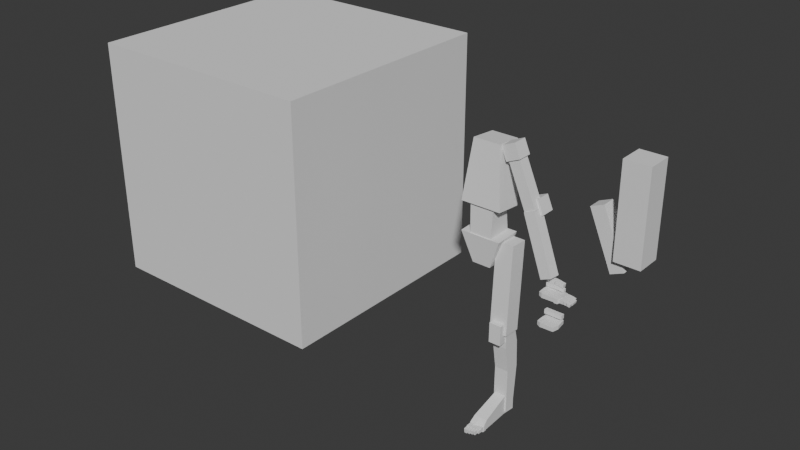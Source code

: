 # Source: Human_proportion_0108.blend  (saved by Blender 5.0.118; exported with 4.5.12 LTS)
import bpy
from mathutils import Matrix  # noqa: F401  (used for matrix-valued properties, if any)

bpy.ops.wm.read_factory_settings(use_empty=True)
scene = bpy.context.scene
scene.name = 'Scene'

# ---- collections
col_collection = bpy.data.collections.new('Collection'); scene.collection.children.link(col_collection)

# ---- world
world_world = bpy.data.worlds.new('World'); scene.world = world_world
world_world.use_nodes = True; world_world.node_tree.nodes.clear()
_N = world_world.node_tree.nodes; _L = world_world.node_tree.links
n0 = _N.new('ShaderNodeOutputWorld'); n0.name = 'World Output'; n0.location = (200, 100)
n1 = _N.new('ShaderNodeBackground'); n1.name = 'Background'; n1.location = (-200, 100)
n1.inputs[0].default_value = (0.05088, 0.05088, 0.05088, 1.0)
_L.new(n1.outputs[0], n0.inputs[0])
n0.is_active_output = True
world_world.color = (0.05088, 0.05088, 0.05088)
world_world.sun_shadow_jitter_overblur = 0.0

# ---- meshes
me_cube_001 = bpy.data.meshes.new('Cube.001')
me_cube_001.from_pydata([(-1.0, -1.0, -1.0), (-1.0, -1.0, 1.0), (-1.0, 1.0, -1.0), (-1.0, 1.0, 1.0), (1.0, -1.0, -1.0), (1.0, -1.0, 1.0), (1.0, 1.0, -1.0), (1.0, 1.0, 1.0)], [], [(0, 1, 3, 2), (2, 3, 7, 6), (6, 7, 5, 4), (4, 5, 1, 0), (2, 6, 4, 0), (7, 3, 1, 5)])
_uv = me_cube_001.uv_layers.new(name='UVMap')
_uv.uv.foreach_set('vector', [0.375, 0.0, 0.625, 0.0, 0.625, 0.25, 0.375, 0.25, 0.375, 0.25, 0.625, 0.25, 0.625, 0.5, 0.375, 0.5, 0.375, 0.5, 0.625, 0.5, 0.625, 0.75, 0.375, 0.75, 0.375, 0.75, 0.625, 0.75, 0.625, 1.0, 0.375, 1.0, 0.125, 0.5, 0.375, 0.5, 0.375, 0.75, 0.125, 0.75, 0.625, 0.5, 0.875, 0.5, 0.875, 0.75, 0.625, 0.75])
me_cube_001.update()
me_cube_002 = bpy.data.meshes.new('Cube.002')
me_cube_002.from_pydata([(-0.1672, -0.1086, -0.2952), (-0.1109, -0.1086, 0.1996), (-0.1672, 0.118, -0.2952), (-0.1109, 0.118, 0.1996), (0.1672, -0.1086, -0.2952), (0.1109, -0.1086, 0.1996), (0.1672, 0.118, -0.2952), (0.1109, 0.118, 0.1996)], [], [(0, 1, 3, 2), (2, 3, 7, 6), (6, 7, 5, 4), (4, 5, 1, 0), (2, 6, 4, 0), (7, 3, 1, 5)])
_uv = me_cube_002.uv_layers.new(name='UVMap')
_uv.uv.foreach_set('vector', [0.375, 0.0, 0.625, 0.0, 0.625, 0.25, 0.375, 0.25, 0.375, 0.25, 0.625, 0.25, 0.625, 0.5, 0.375, 0.5, 0.375, 0.5, 0.625, 0.5, 0.625, 0.75, 0.375, 0.75, 0.375, 0.75, 0.625, 0.75, 0.625, 1.0, 0.375, 1.0, 0.125, 0.5, 0.375, 0.5, 0.375, 0.75, 0.125, 0.75, 0.625, 0.5, 0.875, 0.5, 0.875, 0.75, 0.625, 0.75])
me_cube_002.update()
me_cube_003 = bpy.data.meshes.new('Cube.003')
me_cube_003.from_pydata([(-0.09935, -0.08187, -0.1852), (-0.09074, -0.1104, 0.09769), (-0.09935, 0.08239, -0.1915), (-0.09074, 0.1042, 0.08671), (0.09935, -0.08187, -0.1852), (0.09074, -0.1104, 0.09769), (0.09935, 0.08239, -0.1915), (0.09074, 0.1042, 0.08671)], [], [(0, 1, 3, 2), (2, 3, 7, 6), (6, 7, 5, 4), (4, 5, 1, 0), (2, 6, 4, 0), (7, 3, 1, 5)])
_uv = me_cube_003.uv_layers.new(name='UVMap')
_uv.uv.foreach_set('vector', [0.375, 0.0, 0.625, 0.0, 0.625, 0.25, 0.375, 0.25, 0.375, 0.25, 0.625, 0.25, 0.625, 0.5, 0.375, 0.5, 0.375, 0.5, 0.625, 0.5, 0.625, 0.75, 0.375, 0.75, 0.375, 0.75, 0.625, 0.75, 0.625, 1.0, 0.375, 1.0, 0.125, 0.5, 0.375, 0.5, 0.375, 0.75, 0.125, 0.75, 0.625, 0.5, 0.875, 0.5, 0.875, 0.75, 0.625, 0.75])
me_cube_003.update()
me_cube_004 = bpy.data.meshes.new('Cube.004')
me_cube_004.from_pydata([(-0.1672, -0.1084, -0.1686), (-0.07669, -0.1238, 0.07974), (-0.1672, 0.1178, -0.1757), (-0.07669, 0.1024, 0.07268), (0.1672, -0.1084, -0.1686), (0.07669, -0.1238, 0.07974), (0.1672, 0.1178, -0.1757), (0.07669, 0.1024, 0.07268)], [], [(0, 1, 3, 2), (2, 3, 7, 6), (6, 7, 5, 4), (4, 5, 1, 0), (2, 6, 4, 0), (7, 3, 1, 5)])
_uv = me_cube_004.uv_layers.new(name='UVMap')
_uv.uv.foreach_set('vector', [0.375, 0.0, 0.625, 0.0, 0.625, 0.25, 0.375, 0.25, 0.375, 0.25, 0.625, 0.25, 0.625, 0.5, 0.375, 0.5, 0.375, 0.5, 0.625, 0.5, 0.625, 0.75, 0.375, 0.75, 0.375, 0.75, 0.625, 0.75, 0.625, 1.0, 0.375, 1.0, 0.125, 0.5, 0.375, 0.5, 0.375, 0.75, 0.125, 0.75, 0.625, 0.5, 0.875, 0.5, 0.875, 0.75, 0.625, 0.75])
me_cube_004.update()
me_cube_005 = bpy.data.meshes.new('Cube.005')
me_cube_005.from_pydata([(-0.0613, -0.0613, -0.0613), (-0.0613, -0.0613, 0.0613), (-0.0613, 0.0613, -0.0613), (-0.0613, 0.0613, 0.0613), (0.0613, -0.0613, -0.0613), (0.0613, -0.0613, 0.0613), (0.0613, 0.0613, -0.0613), (0.0613, 0.0613, 0.0613)], [], [(0, 1, 3, 2), (2, 3, 7, 6), (6, 7, 5, 4), (4, 5, 1, 0), (2, 6, 4, 0), (7, 3, 1, 5)])
_uv = me_cube_005.uv_layers.new(name='UVMap')
_uv.uv.foreach_set('vector', [0.375, 0.0, 0.625, 0.0, 0.625, 0.25, 0.375, 0.25, 0.375, 0.25, 0.625, 0.25, 0.625, 0.5, 0.375, 0.5, 0.375, 0.5, 0.625, 0.5, 0.625, 0.75, 0.375, 0.75, 0.375, 0.75, 0.625, 0.75, 0.625, 1.0, 0.375, 1.0, 0.125, 0.5, 0.375, 0.5, 0.375, 0.75, 0.125, 0.75, 0.625, 0.5, 0.875, 0.5, 0.875, 0.75, 0.625, 0.75])
me_cube_005.update()
me_cube_006 = bpy.data.meshes.new('Cube.006')
me_cube_006.from_pydata([(-0.04684, -0.04684, -0.2476), (-0.04684, -0.04684, 0.2476), (-0.04684, 0.04684, -0.2476), (-0.04684, 0.04684, 0.2476), (0.04684, -0.04684, -0.2476), (0.04684, -0.04684, 0.2476), (0.04684, 0.04684, -0.2476), (0.04684, 0.04684, 0.2476)], [], [(0, 1, 3, 2), (2, 3, 7, 6), (6, 7, 5, 4), (4, 5, 1, 0), (2, 6, 4, 0), (7, 3, 1, 5)])
_uv = me_cube_006.uv_layers.new(name='UVMap')
_uv.uv.foreach_set('vector', [0.375, 0.0, 0.625, 0.0, 0.625, 0.25, 0.375, 0.25, 0.375, 0.25, 0.625, 0.25, 0.625, 0.5, 0.375, 0.5, 0.375, 0.5, 0.625, 0.5, 0.625, 0.75, 0.375, 0.75, 0.375, 0.75, 0.625, 0.75, 0.625, 1.0, 0.375, 1.0, 0.125, 0.5, 0.375, 0.5, 0.375, 0.75, 0.125, 0.75, 0.625, 0.5, 0.875, 0.5, 0.875, 0.75, 0.625, 0.75])
me_cube_006.update()
me_cube_007 = bpy.data.meshes.new('Cube.007')
me_cube_007.from_pydata([(-0.04684, -0.04684, -0.2476), (-0.04684, -0.04684, 0.2476), (-0.04684, 0.04684, -0.2476), (-0.04684, 0.04684, 0.2476), (0.04684, -0.04684, -0.2476), (0.04684, -0.04684, 0.2476), (0.04684, 0.04684, -0.2476), (0.04684, 0.04684, 0.2476)], [], [(0, 1, 3, 2), (2, 3, 7, 6), (6, 7, 5, 4), (4, 5, 1, 0), (2, 6, 4, 0), (7, 3, 1, 5)])
_uv = me_cube_007.uv_layers.new(name='UVMap')
_uv.uv.foreach_set('vector', [0.375, 0.0, 0.625, 0.0, 0.625, 0.25, 0.375, 0.25, 0.375, 0.25, 0.625, 0.25, 0.625, 0.5, 0.375, 0.5, 0.375, 0.5, 0.625, 0.5, 0.625, 0.75, 0.375, 0.75, 0.375, 0.75, 0.625, 0.75, 0.625, 1.0, 0.375, 1.0, 0.125, 0.5, 0.375, 0.5, 0.375, 0.75, 0.125, 0.75, 0.625, 0.5, 0.875, 0.5, 0.875, 0.75, 0.625, 0.75])
me_cube_007.update()
me_cube_008 = bpy.data.meshes.new('Cube.008')
me_cube_008.from_pydata([(-0.0613, -0.0613, -0.0613), (-0.0613, -0.0613, 0.0613), (-0.0613, 0.0613, -0.0613), (-0.0613, 0.0613, 0.0613), (0.0613, -0.0613, -0.0613), (0.0613, -0.0613, 0.0613), (0.0613, 0.0613, -0.0613), (0.0613, 0.0613, 0.0613)], [], [(0, 1, 3, 2), (2, 3, 7, 6), (6, 7, 5, 4), (4, 5, 1, 0), (2, 6, 4, 0), (7, 3, 1, 5)])
_uv = me_cube_008.uv_layers.new(name='UVMap')
_uv.uv.foreach_set('vector', [0.375, 0.0, 0.625, 0.0, 0.625, 0.25, 0.375, 0.25, 0.375, 0.25, 0.625, 0.25, 0.625, 0.5, 0.375, 0.5, 0.375, 0.5, 0.625, 0.5, 0.625, 0.75, 0.375, 0.75, 0.375, 0.75, 0.625, 0.75, 0.625, 1.0, 0.375, 1.0, 0.125, 0.5, 0.375, 0.5, 0.375, 0.75, 0.125, 0.75, 0.625, 0.5, 0.875, 0.5, 0.875, 0.75, 0.625, 0.75])
me_cube_008.update()
me_cube_009 = bpy.data.meshes.new('Cube.009')
me_cube_009.from_pydata([(-0.104, -0.104, -0.3578), (-0.104, -0.104, 0.3877), (-0.104, 0.104, -0.3578), (-0.104, 0.104, 0.3877), (0.104, -0.104, -0.3578), (0.104, -0.104, 0.3877), (0.104, 0.104, -0.3578), (0.104, 0.104, 0.3877)], [], [(0, 1, 3, 2), (2, 3, 7, 6), (6, 7, 5, 4), (4, 5, 1, 0), (2, 6, 4, 0), (7, 3, 1, 5)])
_uv = me_cube_009.uv_layers.new(name='UVMap')
_uv.uv.foreach_set('vector', [0.375, 0.0, 0.625, 0.0, 0.625, 0.25, 0.375, 0.25, 0.375, 0.25, 0.625, 0.25, 0.625, 0.5, 0.375, 0.5, 0.375, 0.5, 0.625, 0.5, 0.625, 0.75, 0.375, 0.75, 0.375, 0.75, 0.625, 0.75, 0.625, 1.0, 0.375, 1.0, 0.125, 0.5, 0.375, 0.5, 0.375, 0.75, 0.125, 0.75, 0.625, 0.5, 0.875, 0.5, 0.875, 0.75, 0.625, 0.75])
me_cube_009.update()
me_cube_010 = bpy.data.meshes.new('Cube.010')
me_cube_010.from_pydata([(-0.07404, -0.07404, -0.3578), (-0.07404, -0.07404, 0.3877), (-0.07404, 0.07404, -0.3578), (-0.07404, 0.07404, 0.3877), (0.07404, -0.07404, -0.3578), (0.07404, -0.07404, 0.3877), (0.07404, 0.07404, -0.3578), (0.07404, 0.07404, 0.3877)], [], [(0, 1, 3, 2), (2, 3, 7, 6), (6, 7, 5, 4), (4, 5, 1, 0), (2, 6, 4, 0), (7, 3, 1, 5)])
_uv = me_cube_010.uv_layers.new(name='UVMap')
_uv.uv.foreach_set('vector', [0.375, 0.0, 0.625, 0.0, 0.625, 0.25, 0.375, 0.25, 0.375, 0.25, 0.625, 0.25, 0.625, 0.5, 0.375, 0.5, 0.375, 0.5, 0.625, 0.5, 0.625, 0.75, 0.375, 0.75, 0.375, 0.75, 0.625, 0.75, 0.625, 1.0, 0.375, 1.0, 0.125, 0.5, 0.375, 0.5, 0.375, 0.75, 0.125, 0.75, 0.625, 0.5, 0.875, 0.5, 0.875, 0.75, 0.625, 0.75])
me_cube_010.update()
me_cube_011 = bpy.data.meshes.new('Cube.011')
me_cube_011.from_pydata([(-0.05791, -0.03187, -0.3594), (-0.05791, -0.05049, 0.3868), (-0.05791, 0.0589, -0.3571), (-0.05791, 0.06538, 0.3881), (0.05791, -0.03187, -0.3594), (0.05791, -0.05049, 0.3868), (0.05791, 0.0589, -0.3571), (0.05791, 0.06538, 0.3881), (-0.05791, -0.0496, 0.2458), (-0.05791, -0.01776, 0.01711), (-0.05791, 0.1018, 0.01334), (-0.05791, 0.09656, 0.2456), (0.05791, 0.1018, 0.01334), (0.05791, 0.09656, 0.2456), (0.05791, -0.01776, 0.01711), (0.05791, -0.0496, 0.2458)], [], [(2, 6, 4, 0), (7, 3, 1, 5), (15, 8, 9, 14), (13, 15, 14, 12), (11, 13, 12, 10), (8, 11, 10, 9), (15, 5, 1, 8), (0, 9, 10, 2), (8, 1, 3, 11), (4, 14, 9, 0), (11, 3, 7, 13), (2, 10, 12, 6), (13, 7, 5, 15), (6, 12, 14, 4)])
_uv = me_cube_011.uv_layers.new(name='UVMap')
_uv.uv.foreach_set('vector', [0.125, 0.5, 0.375, 0.5, 0.375, 0.75, 0.125, 0.75, 0.625, 0.5, 0.875, 0.5, 0.875, 0.75, 0.625, 0.75, 0.5728, 0.75, 0.5728, 1.0, 0.4175, 1.0, 0.4175, 0.75, 0.5728, 0.5, 0.5728, 0.75, 0.4175, 0.75, 0.4175, 0.5, 0.5728, 0.25, 0.5728, 0.5, 0.4175, 0.5, 0.4175, 0.25, 0.5728, 0.0, 0.5728, 0.25, 0.4175, 0.25, 0.4175, 0.0, 0.5728, 0.75, 0.625, 0.75, 0.625, 1.0, 0.5728, 1.0, 0.375, 0.0, 0.4175, 0.0, 0.4175, 0.25, 0.375, 0.25, 0.5728, 0.0, 0.625, 0.0, 0.625, 0.25, 0.5728, 0.25, 0.375, 0.75, 0.4175, 0.75, 0.4175, 1.0, 0.375, 1.0, 0.5728, 0.25, 0.625, 0.25, 0.625, 0.5, 0.5728, 0.5, 0.375, 0.25, 0.4175, 0.25, 0.4175, 0.5, 0.375, 0.5, 0.5728, 0.5, 0.625, 0.5, 0.625, 0.75, 0.5728, 0.75, 0.375, 0.5, 0.4175, 0.5, 0.4175, 0.75, 0.375, 0.75])
me_cube_011.update()
me_cube_012 = bpy.data.meshes.new('Cube.012')
me_cube_012.from_pydata([(-0.05074, -0.05074, -0.08407), (-0.05074, -0.05074, 0.08407), (-0.05074, 0.05074, -0.08407), (-0.05074, 0.05074, 0.08407), (0.05074, -0.05074, -0.08407), (0.05074, -0.05074, 0.08407), (0.05074, 0.05074, -0.08407), (0.05074, 0.05074, 0.08407)], [], [(0, 1, 3, 2), (2, 3, 7, 6), (6, 7, 5, 4), (4, 5, 1, 0), (2, 6, 4, 0), (7, 3, 1, 5)])
_uv = me_cube_012.uv_layers.new(name='UVMap')
_uv.uv.foreach_set('vector', [0.375, 0.0, 0.625, 0.0, 0.625, 0.25, 0.375, 0.25, 0.375, 0.25, 0.625, 0.25, 0.625, 0.5, 0.375, 0.5, 0.375, 0.5, 0.625, 0.5, 0.625, 0.75, 0.375, 0.75, 0.375, 0.75, 0.625, 0.75, 0.625, 1.0, 0.375, 1.0, 0.125, 0.5, 0.375, 0.5, 0.375, 0.75, 0.125, 0.75, 0.625, 0.5, 0.875, 0.5, 0.875, 0.75, 0.625, 0.75])
me_cube_012.update()
me_cube_013 = bpy.data.meshes.new('Cube.013')
me_cube_013.from_pydata([(-0.05677, -0.05677, -0.2448), (-0.05677, -0.05677, 0.2448), (-0.05677, 0.05677, -0.2448), (-0.05677, 0.05677, 0.2448), (0.05677, -0.05677, -0.2448), (0.05677, -0.05677, 0.2448), (0.05677, 0.05677, -0.2448), (0.05677, 0.05677, 0.2448)], [], [(0, 1, 3, 2), (2, 3, 7, 6), (6, 7, 5, 4), (4, 5, 1, 0), (2, 6, 4, 0), (7, 3, 1, 5)])
_uv = me_cube_013.uv_layers.new(name='UVMap')
_uv.uv.foreach_set('vector', [0.375, 0.0, 0.625, 0.0, 0.625, 0.25, 0.375, 0.25, 0.375, 0.25, 0.625, 0.25, 0.625, 0.5, 0.375, 0.5, 0.375, 0.5, 0.625, 0.5, 0.625, 0.75, 0.375, 0.75, 0.375, 0.75, 0.625, 0.75, 0.625, 1.0, 0.375, 1.0, 0.125, 0.5, 0.375, 0.5, 0.375, 0.75, 0.125, 0.75, 0.625, 0.5, 0.875, 0.5, 0.875, 0.75, 0.625, 0.75])
me_cube_013.update()
me_cube_014 = bpy.data.meshes.new('Cube.014')
me_cube_014.from_pydata([(-0.05544, -0.05677, -0.2448), (-0.05544, -0.05677, 0.1719), (-0.05544, 0.1086, -0.2448), (-0.05544, -0.007054, 0.1619), (0.05544, -0.05677, -0.2448), (0.05544, -0.05677, 0.144), (0.05544, 0.1086, -0.2448), (0.05544, -0.007054, 0.1339), (-0.04549, -0.05677, -0.1429), (-0.04549, 0.1086, -0.1429), (0.04549, 0.1086, -0.1429), (0.04549, -0.05677, -0.1429), (-0.05544, -0.05677, 0.1117), (-0.05544, 0.02661, 0.1057), (0.05544, 0.02661, 0.1057), (0.05544, -0.05677, 0.1117), (3.725e-08, 0.1086, -0.2448), (-0.007995, -0.007054, 0.1619), (3.725e-08, -0.05677, -0.2448), (-0.007995, -0.05677, 0.1719), (3.725e-08, -0.05677, -0.1429), (3.725e-08, 0.1086, -0.1429), (-0.007995, -0.05677, 0.1117), (-0.007995, 0.02661, 0.1057), (-0.05544, -0.0625, 0.1117), (-0.05544, -0.0625, 0.1719), (-0.007995, -0.0625, 0.1719), (0.05544, -0.0625, 0.144), (0.05544, -0.0625, 0.1117), (-0.007995, -0.0625, 0.1117)], [], [(12, 1, 3, 13), (23, 17, 7, 14), (14, 7, 5, 15), (19, 1, 25, 26), (16, 6, 4, 18), (17, 3, 1, 19), (18, 20, 8, 0), (6, 10, 11, 4), (16, 21, 10, 6), (0, 8, 9, 2), (20, 22, 12, 8), (10, 14, 15, 11), (21, 23, 14, 10), (8, 12, 13, 9), (9, 13, 23, 21), (11, 15, 22, 20), (2, 9, 21, 16), (4, 11, 20, 18), (7, 17, 19, 5), (2, 16, 18, 0), (12, 22, 29, 24), (13, 3, 17, 23), (29, 26, 25, 24), (28, 27, 26, 29), (5, 19, 26, 27), (22, 15, 28, 29), (1, 12, 24, 25), (15, 5, 27, 28)])
_uv = me_cube_014.uv_layers.new(name='UVMap')
_uv.uv.foreach_set('vector', [0.5571, 0.0, 0.625, 0.0, 0.625, 0.25, 0.5571, 0.25, 0.5571, 0.375, 0.625, 0.375, 0.625, 0.5, 0.5571, 0.5, 0.5571, 0.5, 0.625, 0.5, 0.625, 0.75, 0.5571, 0.75, 0.75, 0.75, 0.875, 0.75, 0.875, 0.75, 0.75, 0.75, 0.25, 0.5, 0.375, 0.5, 0.375, 0.75, 0.25, 0.75, 0.75, 0.5, 0.875, 0.5, 0.875, 0.75, 0.75, 0.75, 0.375, 0.875, 0.427, 0.875, 0.427, 1.0, 0.375, 1.0, 0.375, 0.5, 0.427, 0.5, 0.427, 0.75, 0.375, 0.75, 0.375, 0.375, 0.427, 0.375, 0.427, 0.5, 0.375, 0.5, 0.375, 0.0, 0.427, 0.0, 0.427, 0.25, 0.375, 0.25, 0.427, 0.875, 0.5571, 0.875, 0.5571, 1.0, 0.427, 1.0, 0.427, 0.5, 0.5571, 0.5, 0.5571, 0.75, 0.427, 0.75, 0.427, 0.375, 0.5571, 0.375, 0.5571, 0.5, 0.427, 0.5, 0.427, 0.0, 0.5571, 0.0, 0.5571, 0.25, 0.427, 0.25, 0.427, 0.25, 0.5571, 0.25, 0.5571, 0.375, 0.427, 0.375, 0.427, 0.75, 0.5571, 0.75, 0.5571, 0.875, 0.427, 0.875, 0.375, 0.25, 0.427, 0.25, 0.427, 0.375, 0.375, 0.375, 0.375, 0.75, 0.427, 0.75, 0.427, 0.875, 0.375, 0.875, 0.625, 0.5, 0.75, 0.5, 0.75, 0.75, 0.625, 0.75, 0.125, 0.5, 0.25, 0.5, 0.25, 0.75, 0.125, 0.75, 0.5571, 1.0, 0.5571, 0.875, 0.5571, 0.875, 0.5571, 1.0, 0.5571, 0.25, 0.625, 0.25, 0.625, 0.375, 0.5571, 0.375, 0.5571, 0.875, 0.625, 0.875, 0.625, 1.0, 0.5571, 1.0, 0.5571, 0.75, 0.625, 0.75, 0.625, 0.875, 0.5571, 0.875, 0.625, 0.75, 0.75, 0.75, 0.75, 0.75, 0.625, 0.75, 0.5571, 0.875, 0.5571, 0.75, 0.5571, 0.75, 0.5571, 0.875, 0.625, 0.0, 0.5571, 0.0, 0.5571, 0.0, 0.625, 0.0, 0.5571, 0.75, 0.625, 0.75, 0.625, 0.75, 0.5571, 0.75])
me_cube_014.update()
me_cube_015 = bpy.data.meshes.new('Cube.015')
me_cube_015.from_pydata([(-0.01326, -0.03147, -0.02308), (-0.01326, -0.03147, 0.02255), (-0.01326, 0.02054, -0.02308), (-0.01326, 0.02054, 0.02255), (0.01326, -0.03147, -0.02308), (0.01326, -0.03147, 0.02255), (0.01326, 0.02054, -0.02308), (0.01326, 0.02054, 0.02255)], [], [(0, 1, 3, 2), (2, 3, 7, 6), (6, 7, 5, 4), (4, 5, 1, 0), (2, 6, 4, 0), (7, 3, 1, 5)])
_uv = me_cube_015.uv_layers.new(name='UVMap')
_uv.uv.foreach_set('vector', [0.375, 0.0, 0.625, 0.0, 0.625, 0.25, 0.375, 0.25, 0.375, 0.25, 0.625, 0.25, 0.625, 0.5, 0.375, 0.5, 0.375, 0.5, 0.625, 0.5, 0.625, 0.75, 0.375, 0.75, 0.375, 0.75, 0.625, 0.75, 0.625, 1.0, 0.375, 1.0, 0.125, 0.5, 0.375, 0.5, 0.375, 0.75, 0.125, 0.75, 0.625, 0.5, 0.875, 0.5, 0.875, 0.75, 0.625, 0.75])
me_cube_015.update()
me_cube_017 = bpy.data.meshes.new('Cube.017')
me_cube_017.from_pydata([(-0.01199, -0.01812, -0.01981), (-0.01199, -0.01805, 0.01853), (-0.01199, 0.02893, -0.01949), (-0.01199, 0.029, 0.01885), (0.01199, -0.01812, -0.01981), (0.01199, -0.01805, 0.01853), (0.01199, 0.02893, -0.01949), (0.01199, 0.029, 0.01885)], [], [(0, 1, 3, 2), (2, 3, 7, 6), (6, 7, 5, 4), (4, 5, 1, 0), (2, 6, 4, 0), (7, 3, 1, 5)])
_uv = me_cube_017.uv_layers.new(name='UVMap')
_uv.uv.foreach_set('vector', [0.375, 0.0, 0.625, 0.0, 0.625, 0.25, 0.375, 0.25, 0.375, 0.25, 0.625, 0.25, 0.625, 0.5, 0.375, 0.5, 0.375, 0.5, 0.625, 0.5, 0.625, 0.75, 0.375, 0.75, 0.375, 0.75, 0.625, 0.75, 0.625, 1.0, 0.375, 1.0, 0.125, 0.5, 0.375, 0.5, 0.375, 0.75, 0.125, 0.75, 0.625, 0.5, 0.875, 0.5, 0.875, 0.75, 0.625, 0.75])
me_cube_017.update()
me_cube_016 = bpy.data.meshes.new('Cube.016')
me_cube_016.from_pydata([(-0.00857, -0.03063, -0.01997), (-0.00857, -0.03063, 0.01941), (-0.00857, 0.01631, -0.01997), (-0.00857, 0.01631, 0.01941), (0.00857, -0.03063, -0.01997), (0.00857, -0.03063, 0.01941), (0.00857, 0.01631, -0.01997), (0.00857, 0.01631, 0.01941)], [], [(0, 1, 3, 2), (2, 3, 7, 6), (6, 7, 5, 4), (4, 5, 1, 0), (2, 6, 4, 0), (7, 3, 1, 5)])
_uv = me_cube_016.uv_layers.new(name='UVMap')
_uv.uv.foreach_set('vector', [0.375, 0.0, 0.625, 0.0, 0.625, 0.25, 0.375, 0.25, 0.375, 0.25, 0.625, 0.25, 0.625, 0.5, 0.375, 0.5, 0.375, 0.5, 0.625, 0.5, 0.625, 0.75, 0.375, 0.75, 0.375, 0.75, 0.625, 0.75, 0.625, 1.0, 0.375, 1.0, 0.125, 0.5, 0.375, 0.5, 0.375, 0.75, 0.125, 0.75, 0.625, 0.5, 0.875, 0.5, 0.875, 0.75, 0.625, 0.75])
me_cube_016.update()
me_cube_018 = bpy.data.meshes.new('Cube.018')
me_cube_018.from_pydata([(-0.007749, -0.01433, -0.01694), (-0.007749, -0.01447, 0.01617), (-0.007749, 0.02878, -0.01691), (-0.007749, 0.02865, 0.0162), (0.007749, -0.01433, -0.01694), (0.007749, -0.01447, 0.01617), (0.007749, 0.02878, -0.01691), (0.007749, 0.02865, 0.0162)], [], [(0, 1, 3, 2), (2, 3, 7, 6), (6, 7, 5, 4), (4, 5, 1, 0), (2, 6, 4, 0), (7, 3, 1, 5)])
_uv = me_cube_018.uv_layers.new(name='UVMap')
_uv.uv.foreach_set('vector', [0.375, 0.0, 0.625, 0.0, 0.625, 0.25, 0.375, 0.25, 0.375, 0.25, 0.625, 0.25, 0.625, 0.5, 0.375, 0.5, 0.375, 0.5, 0.625, 0.5, 0.625, 0.75, 0.375, 0.75, 0.375, 0.75, 0.625, 0.75, 0.625, 1.0, 0.375, 1.0, 0.125, 0.5, 0.375, 0.5, 0.375, 0.75, 0.125, 0.75, 0.625, 0.5, 0.875, 0.5, 0.875, 0.75, 0.625, 0.75])
me_cube_018.update()
me_cube_033 = bpy.data.meshes.new('Cube.033')
me_cube_033.from_pydata([(-0.006459, -0.02908, -0.01658), (-0.006459, -0.02908, 0.01568), (-0.006459, 0.006291, -0.01658), (-0.006459, 0.006291, 0.01568), (0.006459, -0.02908, -0.01658), (0.006459, -0.02908, 0.01568), (0.006459, 0.006291, -0.01658), (0.006459, 0.006291, 0.01568)], [], [(0, 1, 3, 2), (2, 3, 7, 6), (6, 7, 5, 4), (4, 5, 1, 0), (2, 6, 4, 0), (7, 3, 1, 5)])
_uv = me_cube_033.uv_layers.new(name='UVMap')
_uv.uv.foreach_set('vector', [0.375, 0.0, 0.625, 0.0, 0.625, 0.25, 0.375, 0.25, 0.375, 0.25, 0.625, 0.25, 0.625, 0.5, 0.375, 0.5, 0.375, 0.5, 0.625, 0.5, 0.625, 0.75, 0.375, 0.75, 0.375, 0.75, 0.625, 0.75, 0.625, 1.0, 0.375, 1.0, 0.125, 0.5, 0.375, 0.5, 0.375, 0.75, 0.125, 0.75, 0.625, 0.5, 0.875, 0.5, 0.875, 0.75, 0.625, 0.75])
me_cube_033.update()
me_cube_034 = bpy.data.meshes.new('Cube.034')
me_cube_034.from_pydata([(-0.005839, -0.004926, -0.01432), (-0.005839, -0.004818, 0.01278), (-0.005839, 0.02759, -0.01402), (-0.005839, 0.0277, 0.01308), (0.005839, -0.004926, -0.01432), (0.005839, -0.004818, 0.01278), (0.005839, 0.02759, -0.01402), (0.005839, 0.0277, 0.01308)], [], [(0, 1, 3, 2), (2, 3, 7, 6), (6, 7, 5, 4), (4, 5, 1, 0), (2, 6, 4, 0), (7, 3, 1, 5)])
_uv = me_cube_034.uv_layers.new(name='UVMap')
_uv.uv.foreach_set('vector', [0.375, 0.0, 0.625, 0.0, 0.625, 0.25, 0.375, 0.25, 0.375, 0.25, 0.625, 0.25, 0.625, 0.5, 0.375, 0.5, 0.375, 0.5, 0.625, 0.5, 0.625, 0.75, 0.375, 0.75, 0.375, 0.75, 0.625, 0.75, 0.625, 1.0, 0.375, 1.0, 0.125, 0.5, 0.375, 0.5, 0.375, 0.75, 0.125, 0.75, 0.625, 0.5, 0.875, 0.5, 0.875, 0.75, 0.625, 0.75])
me_cube_034.update()
me_cube_035 = bpy.data.meshes.new('Cube.035')
me_cube_035.from_pydata([(-0.008466, -0.03055, -0.01974), (-0.008466, -0.03055, 0.01916), (-0.008466, 0.01581, -0.01974), (-0.008466, 0.01581, 0.01916), (0.008466, -0.03055, -0.01974), (0.008466, -0.03055, 0.01916), (0.008466, 0.01581, -0.01974), (0.008466, 0.01581, 0.01916)], [], [(0, 1, 3, 2), (2, 3, 7, 6), (6, 7, 5, 4), (4, 5, 1, 0), (2, 6, 4, 0), (7, 3, 1, 5)])
_uv = me_cube_035.uv_layers.new(name='UVMap')
_uv.uv.foreach_set('vector', [0.375, 0.0, 0.625, 0.0, 0.625, 0.25, 0.375, 0.25, 0.375, 0.25, 0.625, 0.25, 0.625, 0.5, 0.375, 0.5, 0.375, 0.5, 0.625, 0.5, 0.625, 0.75, 0.375, 0.75, 0.375, 0.75, 0.625, 0.75, 0.625, 1.0, 0.375, 1.0, 0.125, 0.5, 0.375, 0.5, 0.375, 0.75, 0.125, 0.75, 0.625, 0.5, 0.875, 0.5, 0.875, 0.75, 0.625, 0.75])
me_cube_035.update()
me_cube_036 = bpy.data.meshes.new('Cube.036')
me_cube_036.from_pydata([(-0.007654, -0.01386, -0.01675), (-0.007654, -0.01399, 0.01596), (-0.007654, 0.02873, -0.01672), (-0.007654, 0.02859, 0.01599), (0.007654, -0.01386, -0.01675), (0.007654, -0.01399, 0.01596), (0.007654, 0.02873, -0.01672), (0.007654, 0.02859, 0.01599)], [], [(0, 1, 3, 2), (2, 3, 7, 6), (6, 7, 5, 4), (4, 5, 1, 0), (2, 6, 4, 0), (7, 3, 1, 5)])
_uv = me_cube_036.uv_layers.new(name='UVMap')
_uv.uv.foreach_set('vector', [0.375, 0.0, 0.625, 0.0, 0.625, 0.25, 0.375, 0.25, 0.375, 0.25, 0.625, 0.25, 0.625, 0.5, 0.375, 0.5, 0.375, 0.5, 0.625, 0.5, 0.625, 0.75, 0.375, 0.75, 0.375, 0.75, 0.625, 0.75, 0.625, 1.0, 0.375, 1.0, 0.125, 0.5, 0.375, 0.5, 0.375, 0.75, 0.125, 0.75, 0.625, 0.5, 0.875, 0.5, 0.875, 0.75, 0.625, 0.75])
me_cube_036.update()
me_cube_039 = bpy.data.meshes.new('Cube.039')
me_cube_039.from_pydata([(-0.008466, -0.03055, -0.01974), (-0.008466, -0.03055, 0.01916), (-0.008466, 0.01581, -0.01974), (-0.008466, 0.01581, 0.01916), (0.008466, -0.03055, -0.01974), (0.008466, -0.03055, 0.01916), (0.008466, 0.01581, -0.01974), (0.008466, 0.01581, 0.01916)], [], [(0, 1, 3, 2), (2, 3, 7, 6), (6, 7, 5, 4), (4, 5, 1, 0), (2, 6, 4, 0), (7, 3, 1, 5)])
_uv = me_cube_039.uv_layers.new(name='UVMap')
_uv.uv.foreach_set('vector', [0.375, 0.0, 0.625, 0.0, 0.625, 0.25, 0.375, 0.25, 0.375, 0.25, 0.625, 0.25, 0.625, 0.5, 0.375, 0.5, 0.375, 0.5, 0.625, 0.5, 0.625, 0.75, 0.375, 0.75, 0.375, 0.75, 0.625, 0.75, 0.625, 1.0, 0.375, 1.0, 0.125, 0.5, 0.375, 0.5, 0.375, 0.75, 0.125, 0.75, 0.625, 0.5, 0.875, 0.5, 0.875, 0.75, 0.625, 0.75])
me_cube_039.update()
me_cube_040 = bpy.data.meshes.new('Cube.040')
me_cube_040.from_pydata([(-0.007654, -0.01386, -0.01675), (-0.007654, -0.01399, 0.01596), (-0.007654, 0.02873, -0.01672), (-0.007654, 0.02859, 0.01599), (0.007654, -0.01386, -0.01675), (0.007654, -0.01399, 0.01596), (0.007654, 0.02873, -0.01672), (0.007654, 0.02859, 0.01599)], [], [(0, 1, 3, 2), (2, 3, 7, 6), (6, 7, 5, 4), (4, 5, 1, 0), (2, 6, 4, 0), (7, 3, 1, 5)])
_uv = me_cube_040.uv_layers.new(name='UVMap')
_uv.uv.foreach_set('vector', [0.375, 0.0, 0.625, 0.0, 0.625, 0.25, 0.375, 0.25, 0.375, 0.25, 0.625, 0.25, 0.625, 0.5, 0.375, 0.5, 0.375, 0.5, 0.625, 0.5, 0.625, 0.75, 0.375, 0.75, 0.375, 0.75, 0.625, 0.75, 0.625, 1.0, 0.375, 1.0, 0.125, 0.5, 0.375, 0.5, 0.375, 0.75, 0.125, 0.75, 0.625, 0.5, 0.875, 0.5, 0.875, 0.75, 0.625, 0.75])
me_cube_040.update()
me_cube_019 = bpy.data.meshes.new('Cube.019')
me_cube_019.from_pydata([(-0.07061, -0.05636, -0.01513), (-0.07061, -0.05636, 0.01513), (-0.07061, 0.05636, -0.01513), (-0.07061, 0.05636, 0.01513), (0.05896, -0.07061, -0.01637), (0.05772, -0.07061, 0.01628), (0.05896, 0.07061, -0.02804), (0.05772, 0.07061, 0.004175), (-0.07061, 0.0, -0.01895), (-0.07061, 0.0, 0.01895), (0.07049, -0.01394, -0.01637), (0.06958, -0.01433, 0.01628), (-0.04147, 0.07061, -0.01895), (-0.04147, 0.07061, 0.01895), (-0.04147, -0.07061, -0.01895), (-0.04147, -0.07061, 0.01895), (-0.03881, -0.003542, 0.01895), (-0.03881, -0.003542, -0.01895), (0.09, -0.07061, -0.01557), (0.09, -0.07061, 0.01557), (0.09, 0.07061, -0.03086), (0.09, 0.07061, 0.000287), (0.1043, -0.01716, -0.01557), (0.1043, -0.01716, 0.01557), (0.07452, -0.01479, -0.02176), (0.06267, 0.07015, -0.03386), (0.06267, -0.07108, -0.02176), (0.1042, -0.01763, -0.02106), (0.08996, 0.07015, -0.03634), (0.08996, -0.07108, -0.02106)], [], [(8, 9, 3, 2), (12, 13, 7, 6), (5, 4, 18, 19), (14, 15, 1, 0), (17, 10, 4, 14), (16, 9, 1, 15), (13, 3, 9, 16), (12, 6, 10, 17), (7, 11, 23, 21), (0, 1, 9, 8), (2, 12, 17, 8), (7, 13, 16, 11), (11, 16, 15, 5), (8, 17, 14, 0), (4, 5, 15, 14), (2, 3, 13, 12), (22, 23, 19, 18), (20, 21, 23, 22), (6, 20, 28, 25), (20, 22, 27, 28), (11, 5, 19, 23), (6, 7, 21, 20), (24, 25, 28, 27), (26, 24, 27, 29), (18, 4, 26, 29), (10, 6, 25, 24), (4, 10, 24, 26), (22, 18, 29, 27)])
_uv = me_cube_019.uv_layers.new(name='UVMap')
_uv.uv.foreach_set('vector', [0.375, 0.125, 0.625, 0.125, 0.625, 0.25, 0.375, 0.25, 0.375, 0.3016, 0.625, 0.3016, 0.6455, 0.4791, 0.3505, 0.4788, 0.647, 0.7693, 0.3508, 0.7717, 0.375, 0.75, 0.625, 0.75, 0.375, 0.9484, 0.625, 0.9484, 0.625, 1.0, 0.375, 1.0, 0.1766, 0.625, 0.3309, 0.6248, 0.3508, 0.7717, 0.1766, 0.75, 0.8234, 0.625, 0.875, 0.625, 0.875, 0.75, 0.8234, 0.75, 0.8234, 0.5, 0.875, 0.5, 0.875, 0.625, 0.8234, 0.625, 0.1766, 0.5, 0.3505, 0.4788, 0.3309, 0.6248, 0.1766, 0.625, 0.6455, 0.4791, 0.6663, 0.625, 0.625, 0.625, 0.625, 0.5, 0.375, 0.0, 0.625, 0.0, 0.625, 0.125, 0.375, 0.125, 0.125, 0.5, 0.1766, 0.5, 0.1766, 0.625, 0.125, 0.625, 0.6455, 0.4791, 0.8234, 0.5, 0.8234, 0.625, 0.6663, 0.625, 0.6663, 0.625, 0.8234, 0.625, 0.8234, 0.75, 0.647, 0.7693, 0.125, 0.625, 0.1766, 0.625, 0.1766, 0.75, 0.125, 0.75, 0.3508, 0.7717, 0.647, 0.7693, 0.625, 0.9484, 0.375, 0.9484, 0.375, 0.25, 0.625, 0.25, 0.625, 0.3016, 0.375, 0.3016, 0.375, 0.625, 0.625, 0.625, 0.625, 0.75, 0.375, 0.75, 0.375, 0.5, 0.625, 0.5, 0.625, 0.625, 0.375, 0.625, 0.3505, 0.4788, 0.375, 0.5, 0.375, 0.5, 0.3528, 0.4809, 0.375, 0.5, 0.375, 0.625, 0.375, 0.625, 0.375, 0.5, 0.6663, 0.625, 0.647, 0.7693, 0.625, 0.75, 0.625, 0.625, 0.3505, 0.4788, 0.6455, 0.4791, 0.625, 0.5, 0.375, 0.5, 0.3337, 0.625, 0.3528, 0.4809, 0.375, 0.5, 0.375, 0.625, 0.353, 0.7693, 0.3337, 0.625, 0.375, 0.625, 0.375, 0.75, 0.375, 0.75, 0.3508, 0.7717, 0.353, 0.7693, 0.375, 0.75, 0.3309, 0.6248, 0.3505, 0.4788, 0.3528, 0.4809, 0.3337, 0.625, 0.3508, 0.7717, 0.3309, 0.6248, 0.3337, 0.625, 0.353, 0.7693, 0.375, 0.625, 0.375, 0.75, 0.375, 0.75, 0.375, 0.625])
me_cube_019.update()
me_cube_020 = bpy.data.meshes.new('Cube.020')
me_cube_020.from_pydata([(-0.07257, -0.01694, -0.01694), (-0.07257, -0.01694, 0.01694), (-0.07257, 0.01694, -0.01694), (-0.07257, 0.01694, 0.01694), (0.07257, -0.01317, -0.02496), (0.07257, -0.01317, 0.001371), (0.07257, 0.01317, -0.02496), (0.07257, 0.01317, 0.001371), (0.03628, 0.01437, -0.0184), (-1.043e-07, 0.01694, -0.01694), (-0.03628, 0.01694, -0.01694), (-0.03628, 0.01694, 0.01694), (-9.686e-08, 0.01694, 0.01694), (0.03628, 0.01437, 0.01033), (-0.03628, -0.01694, -0.01694), (-9.686e-08, -0.01694, -0.01694), (0.03628, -0.01437, -0.0184), (0.03628, -0.01437, 0.01033), (-1.043e-07, -0.01694, 0.01694), (-0.03628, -0.01694, 0.01694)], [], [(0, 1, 3, 2), (8, 13, 7, 6), (6, 7, 5, 4), (14, 19, 1, 0), (8, 6, 4, 16), (11, 3, 1, 19), (7, 13, 17, 5), (13, 12, 18, 17), (12, 11, 19, 18), (2, 10, 14, 0), (10, 9, 15, 14), (9, 8, 16, 15), (4, 5, 17, 16), (16, 17, 18, 15), (15, 18, 19, 14), (2, 3, 11, 10), (10, 11, 12, 9), (9, 12, 13, 8)])
_uv = me_cube_020.uv_layers.new(name='UVMap')
_uv.uv.foreach_set('vector', [0.375, 0.0, 0.625, 0.0, 0.625, 0.25, 0.375, 0.25, 0.375, 0.4375, 0.625, 0.4375, 0.625, 0.5, 0.375, 0.5, 0.375, 0.5, 0.625, 0.5, 0.625, 0.75, 0.375, 0.75, 0.375, 0.9375, 0.625, 0.9375, 0.625, 1.0, 0.375, 1.0, 0.3125, 0.5, 0.375, 0.5, 0.375, 0.75, 0.3125, 0.75, 0.8125, 0.5, 0.875, 0.5, 0.875, 0.75, 0.8125, 0.75, 0.625, 0.5, 0.6875, 0.5, 0.6875, 0.75, 0.625, 0.75, 0.6875, 0.5, 0.75, 0.5, 0.75, 0.75, 0.6875, 0.75, 0.75, 0.5, 0.8125, 0.5, 0.8125, 0.75, 0.75, 0.75, 0.125, 0.5, 0.1875, 0.5, 0.1875, 0.75, 0.125, 0.75, 0.1875, 0.5, 0.25, 0.5, 0.25, 0.75, 0.1875, 0.75, 0.25, 0.5, 0.3125, 0.5, 0.3125, 0.75, 0.25, 0.75, 0.375, 0.75, 0.625, 0.75, 0.625, 0.8125, 0.375, 0.8125, 0.375, 0.8125, 0.625, 0.8125, 0.625, 0.875, 0.375, 0.875, 0.375, 0.875, 0.625, 0.875, 0.625, 0.9375, 0.375, 0.9375, 0.375, 0.25, 0.625, 0.25, 0.625, 0.3125, 0.375, 0.3125, 0.375, 0.3125, 0.625, 0.3125, 0.625, 0.375, 0.375, 0.375, 0.375, 0.375, 0.625, 0.375, 0.625, 0.4375, 0.375, 0.4375])
me_cube_020.update()
me_cube_021 = bpy.data.meshes.new('Cube.021')
me_cube_021.from_pydata([(-0.07061, -0.05636, -0.01513), (-0.07061, -0.05636, 0.01513), (-0.07061, 0.05636, -0.01513), (-0.07061, 0.05636, 0.01513), (0.07061, -0.07061, -0.01557), (0.07061, -0.07061, 0.01557), (0.07061, 0.07061, -0.01557), (0.07061, 0.07061, 0.01557), (-0.07061, 0.0, -0.01895), (-0.07061, 0.0, 0.01895), (0.08348, -0.01716, -0.01557), (0.08348, -0.01716, 0.01557), (-0.04147, 0.07061, -0.01895), (-0.04147, 0.07061, 0.01895), (-0.04147, -0.07061, -0.01895), (-0.04147, -0.07061, 0.01895), (-0.03881, -0.003542, 0.01895), (-0.03881, -0.003542, -0.01895)], [], [(8, 9, 3, 2), (12, 13, 7, 6), (10, 11, 5, 4), (14, 15, 1, 0), (17, 10, 4, 14), (16, 9, 1, 15), (13, 3, 9, 16), (12, 6, 10, 17), (6, 7, 11, 10), (0, 1, 9, 8), (2, 12, 17, 8), (7, 13, 16, 11), (11, 16, 15, 5), (8, 17, 14, 0), (4, 5, 15, 14), (2, 3, 13, 12)])
_uv = me_cube_021.uv_layers.new(name='UVMap')
_uv.uv.foreach_set('vector', [0.375, 0.125, 0.625, 0.125, 0.625, 0.25, 0.375, 0.25, 0.375, 0.3016, 0.625, 0.3016, 0.625, 0.5, 0.375, 0.5, 0.375, 0.625, 0.625, 0.625, 0.625, 0.75, 0.375, 0.75, 0.375, 0.9484, 0.625, 0.9484, 0.625, 1.0, 0.375, 1.0, 0.1766, 0.625, 0.375, 0.625, 0.375, 0.75, 0.1766, 0.75, 0.8234, 0.625, 0.875, 0.625, 0.875, 0.75, 0.8234, 0.75, 0.8234, 0.5, 0.875, 0.5, 0.875, 0.625, 0.8234, 0.625, 0.1766, 0.5, 0.375, 0.5, 0.375, 0.625, 0.1766, 0.625, 0.375, 0.5, 0.625, 0.5, 0.625, 0.625, 0.375, 0.625, 0.375, 0.0, 0.625, 0.0, 0.625, 0.125, 0.375, 0.125, 0.125, 0.5, 0.1766, 0.5, 0.1766, 0.625, 0.125, 0.625, 0.625, 0.5, 0.8234, 0.5, 0.8234, 0.625, 0.625, 0.625, 0.625, 0.625, 0.8234, 0.625, 0.8234, 0.75, 0.625, 0.75, 0.125, 0.625, 0.1766, 0.625, 0.1766, 0.75, 0.125, 0.75, 0.375, 0.75, 0.625, 0.75, 0.625, 0.9484, 0.375, 0.9484, 0.375, 0.25, 0.625, 0.25, 0.625, 0.3016, 0.375, 0.3016])
me_cube_021.update()
me_cube_023 = bpy.data.meshes.new('Cube.023')
me_cube_023.from_pydata([(-0.07257, -0.01694, -0.01694), (-0.07257, -0.01694, 0.01694), (-0.07257, 0.01694, -0.01694), (-0.07257, 0.01694, 0.01694), (0.07257, -0.01694, -0.01694), (0.07257, -0.01694, 0.01694), (0.07257, 0.01694, -0.01694), (0.07257, 0.01694, 0.01694)], [], [(0, 1, 3, 2), (2, 3, 7, 6), (6, 7, 5, 4), (4, 5, 1, 0), (2, 6, 4, 0), (7, 3, 1, 5)])
_uv = me_cube_023.uv_layers.new(name='UVMap')
_uv.uv.foreach_set('vector', [0.375, 0.0, 0.625, 0.0, 0.625, 0.25, 0.375, 0.25, 0.375, 0.25, 0.625, 0.25, 0.625, 0.5, 0.375, 0.5, 0.375, 0.5, 0.625, 0.5, 0.625, 0.75, 0.375, 0.75, 0.375, 0.75, 0.625, 0.75, 0.625, 1.0, 0.375, 1.0, 0.125, 0.5, 0.375, 0.5, 0.375, 0.75, 0.125, 0.75, 0.625, 0.5, 0.875, 0.5, 0.875, 0.75, 0.625, 0.75])
me_cube_023.update()
me_cube_024 = bpy.data.meshes.new('Cube.024')
me_cube_024.from_pydata([(-0.03573, -0.01694, -0.01694), (-0.03573, -0.01694, 0.01694), (-0.03573, 0.01694, -0.01694), (-0.03573, 0.01694, 0.01694), (0.03573, -0.01694, -0.01694), (0.03573, -0.01694, 0.01694), (0.03573, 0.01694, -0.01694), (0.03573, 0.01694, 0.01694)], [], [(0, 1, 3, 2), (2, 3, 7, 6), (6, 7, 5, 4), (4, 5, 1, 0), (2, 6, 4, 0), (7, 3, 1, 5)])
_uv = me_cube_024.uv_layers.new(name='UVMap')
_uv.uv.foreach_set('vector', [0.375, 0.0, 0.625, 0.0, 0.625, 0.25, 0.375, 0.25, 0.375, 0.25, 0.625, 0.25, 0.625, 0.5, 0.375, 0.5, 0.375, 0.5, 0.625, 0.5, 0.625, 0.75, 0.375, 0.75, 0.375, 0.75, 0.625, 0.75, 0.625, 1.0, 0.375, 1.0, 0.125, 0.5, 0.375, 0.5, 0.375, 0.75, 0.125, 0.75, 0.625, 0.5, 0.875, 0.5, 0.875, 0.75, 0.625, 0.75])
me_cube_024.update()
me_cube_025 = bpy.data.meshes.new('Cube.025')
me_cube_025.from_pydata([(-0.01786, -0.01694, -0.01552), (-0.01786, -0.01694, 0.01552), (-0.01786, 0.01694, -0.01552), (-0.01786, 0.01694, 0.01552), (0.01786, -0.01694, -0.01552), (0.01786, -0.01694, 0.01552), (0.01786, 0.01694, -0.01552), (0.01786, 0.01694, 0.01552)], [], [(0, 1, 3, 2), (2, 3, 7, 6), (6, 7, 5, 4), (4, 5, 1, 0), (2, 6, 4, 0), (7, 3, 1, 5)])
_uv = me_cube_025.uv_layers.new(name='UVMap')
_uv.uv.foreach_set('vector', [0.375, 0.0, 0.625, 0.0, 0.625, 0.25, 0.375, 0.25, 0.375, 0.25, 0.625, 0.25, 0.625, 0.5, 0.375, 0.5, 0.375, 0.5, 0.625, 0.5, 0.625, 0.75, 0.375, 0.75, 0.375, 0.75, 0.625, 0.75, 0.625, 1.0, 0.375, 1.0, 0.125, 0.5, 0.375, 0.5, 0.375, 0.75, 0.125, 0.75, 0.625, 0.5, 0.875, 0.5, 0.875, 0.75, 0.625, 0.75])
me_cube_025.update()
me_cube_026 = bpy.data.meshes.new('Cube.026')
me_cube_026.from_pydata([(-0.01786, -0.01694, -0.01484), (-0.01786, -0.01694, 0.01484), (-0.01786, 0.01694, -0.01484), (-0.01786, 0.01694, 0.01484), (0.01786, -0.01694, -0.01484), (0.01786, -0.01694, 0.01484), (0.01786, 0.01694, -0.01484), (0.01786, 0.01694, 0.01484)], [], [(0, 1, 3, 2), (2, 3, 7, 6), (6, 7, 5, 4), (4, 5, 1, 0), (2, 6, 4, 0), (7, 3, 1, 5)])
_uv = me_cube_026.uv_layers.new(name='UVMap')
_uv.uv.foreach_set('vector', [0.375, 0.0, 0.625, 0.0, 0.625, 0.25, 0.375, 0.25, 0.375, 0.25, 0.625, 0.25, 0.625, 0.5, 0.375, 0.5, 0.375, 0.5, 0.625, 0.5, 0.625, 0.75, 0.375, 0.75, 0.375, 0.75, 0.625, 0.75, 0.625, 1.0, 0.375, 1.0, 0.125, 0.5, 0.375, 0.5, 0.375, 0.75, 0.125, 0.75, 0.625, 0.5, 0.875, 0.5, 0.875, 0.75, 0.625, 0.75])
me_cube_026.update()
me_cube_027 = bpy.data.meshes.new('Cube.027')
me_cube_027.from_pydata([(-0.02903, -0.01249, -0.01461), (-0.02903, -0.01249, 0.01412), (-0.02903, 0.01624, -0.01461), (-0.02903, 0.01624, 0.01412), (0.03157, -0.01249, -0.01461), (0.03157, -0.01249, 0.01412), (0.03157, 0.01624, -0.01461), (0.03157, 0.01624, 0.01412)], [], [(0, 1, 3, 2), (2, 3, 7, 6), (6, 7, 5, 4), (4, 5, 1, 0), (2, 6, 4, 0), (7, 3, 1, 5)])
_uv = me_cube_027.uv_layers.new(name='UVMap')
_uv.uv.foreach_set('vector', [0.375, 0.0, 0.625, 0.0, 0.625, 0.25, 0.375, 0.25, 0.375, 0.25, 0.625, 0.25, 0.625, 0.5, 0.375, 0.5, 0.375, 0.5, 0.625, 0.5, 0.625, 0.75, 0.375, 0.75, 0.375, 0.75, 0.625, 0.75, 0.625, 1.0, 0.375, 1.0, 0.125, 0.5, 0.375, 0.5, 0.375, 0.75, 0.125, 0.75, 0.625, 0.5, 0.875, 0.5, 0.875, 0.75, 0.625, 0.75])
me_cube_027.update()
me_cube_028 = bpy.data.meshes.new('Cube.028')
me_cube_028.from_pydata([(-0.01537, -0.01249, -0.01339), (-0.01537, -0.01249, 0.01294), (-0.01537, 0.01624, -0.01339), (-0.01537, 0.01624, 0.01294), (0.01494, -0.01249, -0.01339), (0.01494, -0.01249, 0.01294), (0.01494, 0.01624, -0.01339), (0.01494, 0.01624, 0.01294)], [], [(0, 1, 3, 2), (2, 3, 7, 6), (6, 7, 5, 4), (4, 5, 1, 0), (2, 6, 4, 0), (7, 3, 1, 5)])
_uv = me_cube_028.uv_layers.new(name='UVMap')
_uv.uv.foreach_set('vector', [0.375, 0.0, 0.625, 0.0, 0.625, 0.25, 0.375, 0.25, 0.375, 0.25, 0.625, 0.25, 0.625, 0.5, 0.375, 0.5, 0.375, 0.5, 0.625, 0.5, 0.625, 0.75, 0.375, 0.75, 0.375, 0.75, 0.625, 0.75, 0.625, 1.0, 0.375, 1.0, 0.125, 0.5, 0.375, 0.5, 0.375, 0.75, 0.125, 0.75, 0.625, 0.5, 0.875, 0.5, 0.875, 0.75, 0.625, 0.75])
me_cube_028.update()
me_cube_029 = bpy.data.meshes.new('Cube.029')
me_cube_029.from_pydata([(-0.0163, -0.01249, -0.0129), (-0.0163, -0.01249, 0.01227), (-0.0163, 0.01624, -0.0129), (-0.0163, 0.01624, 0.01227), (0.014, -0.01249, -0.0129), (0.014, -0.01249, 0.01227), (0.014, 0.01624, -0.0129), (0.014, 0.01624, 0.01227)], [], [(0, 1, 3, 2), (2, 3, 7, 6), (6, 7, 5, 4), (4, 5, 1, 0), (2, 6, 4, 0), (7, 3, 1, 5)])
_uv = me_cube_029.uv_layers.new(name='UVMap')
_uv.uv.foreach_set('vector', [0.375, 0.0, 0.625, 0.0, 0.625, 0.25, 0.375, 0.25, 0.375, 0.25, 0.625, 0.25, 0.625, 0.5, 0.375, 0.5, 0.375, 0.5, 0.625, 0.5, 0.625, 0.75, 0.375, 0.75, 0.375, 0.75, 0.625, 0.75, 0.625, 1.0, 0.375, 1.0, 0.125, 0.5, 0.375, 0.5, 0.375, 0.75, 0.125, 0.75, 0.625, 0.5, 0.875, 0.5, 0.875, 0.75, 0.625, 0.75])
me_cube_029.update()
me_cube_030 = bpy.data.meshes.new('Cube.030')
me_cube_030.from_pydata([(-0.02903, -0.0138, -0.01456), (-0.02903, -0.0138, 0.01417), (-0.02903, 0.01493, -0.01456), (-0.02903, 0.01493, 0.01417), (0.03157, -0.0138, -0.01456), (0.03157, -0.0138, 0.01417), (0.03157, 0.01493, -0.01456), (0.03157, 0.01493, 0.01417)], [], [(0, 1, 3, 2), (2, 3, 7, 6), (6, 7, 5, 4), (4, 5, 1, 0), (2, 6, 4, 0), (7, 3, 1, 5)])
_uv = me_cube_030.uv_layers.new(name='UVMap')
_uv.uv.foreach_set('vector', [0.375, 0.0, 0.625, 0.0, 0.625, 0.25, 0.375, 0.25, 0.375, 0.25, 0.625, 0.25, 0.625, 0.5, 0.375, 0.5, 0.375, 0.5, 0.625, 0.5, 0.625, 0.75, 0.375, 0.75, 0.375, 0.75, 0.625, 0.75, 0.625, 1.0, 0.375, 1.0, 0.125, 0.5, 0.375, 0.5, 0.375, 0.75, 0.125, 0.75, 0.625, 0.5, 0.875, 0.5, 0.875, 0.75, 0.625, 0.75])
me_cube_030.update()
me_cube_031 = bpy.data.meshes.new('Cube.031')
me_cube_031.from_pydata([(-0.01537, -0.0138, -0.01335), (-0.01537, -0.0138, 0.01298), (-0.01537, 0.01493, -0.01335), (-0.01537, 0.01493, 0.01298), (0.01493, -0.0138, -0.01335), (0.01493, -0.0138, 0.01298), (0.01493, 0.01493, -0.01335), (0.01493, 0.01493, 0.01298)], [], [(0, 1, 3, 2), (2, 3, 7, 6), (6, 7, 5, 4), (4, 5, 1, 0), (2, 6, 4, 0), (7, 3, 1, 5)])
_uv = me_cube_031.uv_layers.new(name='UVMap')
_uv.uv.foreach_set('vector', [0.375, 0.0, 0.625, 0.0, 0.625, 0.25, 0.375, 0.25, 0.375, 0.25, 0.625, 0.25, 0.625, 0.5, 0.375, 0.5, 0.375, 0.5, 0.625, 0.5, 0.625, 0.75, 0.375, 0.75, 0.375, 0.75, 0.625, 0.75, 0.625, 1.0, 0.375, 1.0, 0.125, 0.5, 0.375, 0.5, 0.375, 0.75, 0.125, 0.75, 0.625, 0.5, 0.875, 0.5, 0.875, 0.75, 0.625, 0.75])
me_cube_031.update()
me_cube_032 = bpy.data.meshes.new('Cube.032')
me_cube_032.from_pydata([(-0.01631, -0.0138, -0.01286), (-0.01631, -0.0138, 0.01231), (-0.01631, 0.01493, -0.01286), (-0.01631, 0.01493, 0.01231), (0.01399, -0.0138, -0.01286), (0.01399, -0.0138, 0.01231), (0.01399, 0.01493, -0.01286), (0.01399, 0.01493, 0.01231)], [], [(0, 1, 3, 2), (2, 3, 7, 6), (6, 7, 5, 4), (4, 5, 1, 0), (2, 6, 4, 0), (7, 3, 1, 5)])
_uv = me_cube_032.uv_layers.new(name='UVMap')
_uv.uv.foreach_set('vector', [0.375, 0.0, 0.625, 0.0, 0.625, 0.25, 0.375, 0.25, 0.375, 0.25, 0.625, 0.25, 0.625, 0.5, 0.375, 0.5, 0.375, 0.5, 0.625, 0.5, 0.625, 0.75, 0.375, 0.75, 0.375, 0.75, 0.625, 0.75, 0.625, 1.0, 0.375, 1.0, 0.125, 0.5, 0.375, 0.5, 0.375, 0.75, 0.125, 0.75, 0.625, 0.5, 0.875, 0.5, 0.875, 0.75, 0.625, 0.75])
me_cube_032.update()
me_cube_037 = bpy.data.meshes.new('Cube.037')
me_cube_037.from_pydata([(-0.02506, -0.01418, -0.01366), (-0.02506, -0.01418, 0.01341), (-0.02506, 0.01289, -0.01366), (-0.02506, 0.01289, 0.01341), (0.03203, -0.01418, -0.01366), (0.03203, -0.01418, 0.01341), (0.03203, 0.01289, -0.01366), (0.03203, 0.01289, 0.01341)], [], [(0, 1, 3, 2), (2, 3, 7, 6), (6, 7, 5, 4), (4, 5, 1, 0), (2, 6, 4, 0), (7, 3, 1, 5)])
_uv = me_cube_037.uv_layers.new(name='UVMap')
_uv.uv.foreach_set('vector', [0.375, 0.0, 0.625, 0.0, 0.625, 0.25, 0.375, 0.25, 0.375, 0.25, 0.625, 0.25, 0.625, 0.5, 0.375, 0.5, 0.375, 0.5, 0.625, 0.5, 0.625, 0.75, 0.375, 0.75, 0.375, 0.75, 0.625, 0.75, 0.625, 1.0, 0.375, 1.0, 0.125, 0.5, 0.375, 0.5, 0.375, 0.75, 0.125, 0.75, 0.625, 0.5, 0.875, 0.5, 0.875, 0.75, 0.625, 0.75])
me_cube_037.update()
me_cube_038 = bpy.data.meshes.new('Cube.038')
me_cube_038.from_pydata([(-0.01482, -0.01418, -0.01248), (-0.01482, -0.01418, 0.01232), (-0.01482, 0.01289, -0.01248), (-0.01482, 0.01289, 0.01232), (0.01373, -0.01418, -0.01248), (0.01373, -0.01418, 0.01232), (0.01373, 0.01289, -0.01248), (0.01373, 0.01289, 0.01232)], [], [(0, 1, 3, 2), (2, 3, 7, 6), (6, 7, 5, 4), (4, 5, 1, 0), (2, 6, 4, 0), (7, 3, 1, 5)])
_uv = me_cube_038.uv_layers.new(name='UVMap')
_uv.uv.foreach_set('vector', [0.375, 0.0, 0.625, 0.0, 0.625, 0.25, 0.375, 0.25, 0.375, 0.25, 0.625, 0.25, 0.625, 0.5, 0.375, 0.5, 0.375, 0.5, 0.625, 0.5, 0.625, 0.75, 0.375, 0.75, 0.375, 0.75, 0.625, 0.75, 0.625, 1.0, 0.375, 1.0, 0.125, 0.5, 0.375, 0.5, 0.375, 0.75, 0.125, 0.75, 0.625, 0.5, 0.875, 0.5, 0.875, 0.75, 0.625, 0.75])
me_cube_038.update()
me_cube_041 = bpy.data.meshes.new('Cube.041')
me_cube_041.from_pydata([(-0.01738, -0.01418, -0.01214), (-0.01738, -0.01418, 0.01157), (-0.01738, 0.01289, -0.01214), (-0.01738, 0.01289, 0.01157), (0.01117, -0.01418, -0.01214), (0.01117, -0.01418, 0.01157), (0.01117, 0.01289, -0.01214), (0.01117, 0.01289, 0.01157)], [], [(0, 1, 3, 2), (2, 3, 7, 6), (6, 7, 5, 4), (4, 5, 1, 0), (2, 6, 4, 0), (7, 3, 1, 5)])
_uv = me_cube_041.uv_layers.new(name='UVMap')
_uv.uv.foreach_set('vector', [0.375, 0.0, 0.625, 0.0, 0.625, 0.25, 0.375, 0.25, 0.375, 0.25, 0.625, 0.25, 0.625, 0.5, 0.375, 0.5, 0.375, 0.5, 0.625, 0.5, 0.625, 0.75, 0.375, 0.75, 0.375, 0.75, 0.625, 0.75, 0.625, 1.0, 0.375, 1.0, 0.125, 0.5, 0.375, 0.5, 0.375, 0.75, 0.125, 0.75, 0.625, 0.5, 0.875, 0.5, 0.875, 0.75, 0.625, 0.75])
me_cube_041.update()
me_cube_042 = bpy.data.meshes.new('Cube.042')
me_cube_042.from_pydata([(-0.01664, -0.0136, -0.01208), (-0.01664, -0.0136, 0.01154), (-0.01664, 0.01002, -0.01208), (-0.01664, 0.01002, 0.01154), (0.03318, -0.0136, -0.01208), (0.03318, -0.0136, 0.01154), (0.03318, 0.01002, -0.01208), (0.03318, 0.01002, 0.01154)], [], [(0, 1, 3, 2), (2, 3, 7, 6), (6, 7, 5, 4), (4, 5, 1, 0), (2, 6, 4, 0), (7, 3, 1, 5)])
_uv = me_cube_042.uv_layers.new(name='UVMap')
_uv.uv.foreach_set('vector', [0.375, 0.0, 0.625, 0.0, 0.625, 0.25, 0.375, 0.25, 0.375, 0.25, 0.625, 0.25, 0.625, 0.5, 0.375, 0.5, 0.375, 0.5, 0.625, 0.5, 0.625, 0.75, 0.375, 0.75, 0.375, 0.75, 0.625, 0.75, 0.625, 1.0, 0.375, 1.0, 0.125, 0.5, 0.375, 0.5, 0.375, 0.75, 0.125, 0.75, 0.625, 0.5, 0.875, 0.5, 0.875, 0.75, 0.625, 0.75])
me_cube_042.update()
me_cube_043 = bpy.data.meshes.new('Cube.043')
me_cube_043.from_pydata([(-0.01344, -0.0136, -0.01095), (-0.01344, -0.0136, 0.01069), (-0.01344, 0.01002, -0.01095), (-0.01344, 0.01002, 0.01069), (0.01147, -0.0136, -0.01095), (0.01147, -0.0136, 0.01069), (0.01147, 0.01002, -0.01095), (0.01147, 0.01002, 0.01069)], [], [(0, 1, 3, 2), (2, 3, 7, 6), (6, 7, 5, 4), (4, 5, 1, 0), (2, 6, 4, 0), (7, 3, 1, 5)])
_uv = me_cube_043.uv_layers.new(name='UVMap')
_uv.uv.foreach_set('vector', [0.375, 0.0, 0.625, 0.0, 0.625, 0.25, 0.375, 0.25, 0.375, 0.25, 0.625, 0.25, 0.625, 0.5, 0.375, 0.5, 0.375, 0.5, 0.625, 0.5, 0.625, 0.75, 0.375, 0.75, 0.375, 0.75, 0.625, 0.75, 0.625, 1.0, 0.375, 1.0, 0.125, 0.5, 0.375, 0.5, 0.375, 0.75, 0.125, 0.75, 0.625, 0.5, 0.875, 0.5, 0.875, 0.75, 0.625, 0.75])
me_cube_043.update()
me_cube_044 = bpy.data.meshes.new('Cube.044')
me_cube_044.from_pydata([(-0.01932, -0.0136, -0.01092), (-0.01932, -0.0136, 0.009772), (-0.01932, 0.01002, -0.01092), (-0.01932, 0.01002, 0.009772), (0.005592, -0.0136, -0.01092), (0.005592, -0.0136, 0.009772), (0.005592, 0.01002, -0.01092), (0.005592, 0.01002, 0.009772)], [], [(0, 1, 3, 2), (2, 3, 7, 6), (6, 7, 5, 4), (4, 5, 1, 0), (2, 6, 4, 0), (7, 3, 1, 5)])
_uv = me_cube_044.uv_layers.new(name='UVMap')
_uv.uv.foreach_set('vector', [0.375, 0.0, 0.625, 0.0, 0.625, 0.25, 0.375, 0.25, 0.375, 0.25, 0.625, 0.25, 0.625, 0.5, 0.375, 0.5, 0.375, 0.5, 0.625, 0.5, 0.625, 0.75, 0.375, 0.75, 0.375, 0.75, 0.625, 0.75, 0.625, 1.0, 0.375, 1.0, 0.125, 0.5, 0.375, 0.5, 0.375, 0.75, 0.125, 0.75, 0.625, 0.5, 0.875, 0.5, 0.875, 0.75, 0.625, 0.75])
me_cube_044.update()

# ---- objects
ob_cube = bpy.data.objects.new('Cube', me_cube_001)
ob_cube_001 = bpy.data.objects.new('Cube.001', me_cube_002)
ob_cube_002 = bpy.data.objects.new('Cube.002', me_cube_003)
ob_cube_003 = bpy.data.objects.new('Cube.003', me_cube_004)
ob_cube_004 = bpy.data.objects.new('Cube.004', me_cube_005)
ob_cube_005 = bpy.data.objects.new('Cube.005', me_cube_006)
ob_cube_006 = bpy.data.objects.new('Cube.006', me_cube_007)
ob_cube_007 = bpy.data.objects.new('Cube.007', me_cube_008)
ob_thigh = bpy.data.objects.new('Thigh', me_cube_009)
ob_thigh_001 = bpy.data.objects.new('Thigh.001', me_cube_010)
ob_shintoheel = bpy.data.objects.new('ShinToHeel', me_cube_011)
ob_cube_008 = bpy.data.objects.new('Cube.008', me_cube_012)
ob_foot = bpy.data.objects.new('Foot', me_cube_013)
ob_foot_001 = bpy.data.objects.new('Foot.001', me_cube_014)
ob_cube_009 = bpy.data.objects.new('Cube.009', me_cube_015)
ob_cube_010 = bpy.data.objects.new('Cube.010', me_cube_017)
ob_cube_011 = bpy.data.objects.new('Cube.011', me_cube_016)
ob_cube_012 = bpy.data.objects.new('Cube.012', me_cube_018)
ob_cube_017 = bpy.data.objects.new('Cube.017', me_cube_033)
ob_cube_018 = bpy.data.objects.new('Cube.018', me_cube_034)
ob_cube_013 = bpy.data.objects.new('Cube.013', me_cube_035)
ob_cube_014 = bpy.data.objects.new('Cube.014', me_cube_036)
ob_cube_015 = bpy.data.objects.new('Cube.015', me_cube_039)
ob_cube_016 = bpy.data.objects.new('Cube.016', me_cube_040)
ob_palm = bpy.data.objects.new('Palm', me_cube_019)
ob_finger = bpy.data.objects.new('Finger', me_cube_020)
ob_palm_001 = bpy.data.objects.new('Palm.001', me_cube_021)
ob_finger_001 = bpy.data.objects.new('Finger.001', me_cube_023)
ob_finger_002 = bpy.data.objects.new('Finger.002', me_cube_024)
ob_finger_003 = bpy.data.objects.new('Finger.003', me_cube_025)
ob_finger_004 = bpy.data.objects.new('Finger.004', me_cube_026)
ob_finger_005 = bpy.data.objects.new('Finger.005', me_cube_027)
ob_finger_006 = bpy.data.objects.new('Finger.006', me_cube_028)
ob_finger_007 = bpy.data.objects.new('Finger.007', me_cube_029)
ob_finger_008 = bpy.data.objects.new('Finger.008', me_cube_030)
ob_finger_009 = bpy.data.objects.new('Finger.009', me_cube_031)
ob_finger_010 = bpy.data.objects.new('Finger.010', me_cube_032)
ob_finger_011 = bpy.data.objects.new('Finger.011', me_cube_037)
ob_finger_012 = bpy.data.objects.new('Finger.012', me_cube_038)
ob_finger_013 = bpy.data.objects.new('Finger.013', me_cube_041)
ob_finger_014 = bpy.data.objects.new('Finger.014', me_cube_042)
ob_finger_015 = bpy.data.objects.new('Finger.015', me_cube_043)
ob_finger_016 = bpy.data.objects.new('Finger.016', me_cube_044)

# ---- transforms, parenting, visibility, modifiers, constraints
ob_cube.location = (-1.99, 0.0, 1.0)
ob_cube_001.location = (0.0, 0.0, 1.475)
ob_cube_001.rotation_euler = (-0.09698, -2.15e-17, 1.043e-18)
ob_cube_002.location = (0.0, -0.02273, 1.008)
ob_cube_002.rotation_euler = (3.204, -1.386e-17, 4.437e-16)
ob_cube_003.location = (0.0, 0.0, 0.7794)
ob_cube_003.rotation_euler = (3.204, -1.386e-17, 4.437e-16)
ob_cube_004.location = (0.1846, -8.568e-08, 1.638)
ob_cube_004.rotation_euler = (1.2e-08, -0.4077, -5.803e-08)
ob_cube_005.parent = ob_cube_004
ob_cube_005.matrix_parent_inverse = Matrix(((1.0, -0.0, -0.0, -0.1846), (-0.0, 1.0, 0.0, 8.568e-08), (-0.0, -0.0, 1.0, -1.638), (-0.0, 0.0, -0.0, 1.0)))
ob_cube_005.location = (0.1846, -8.568e-08, 1.437)
ob_cube_006.parent = ob_cube_004
ob_cube_006.matrix_parent_inverse = Matrix(((1.0, -0.0, -0.0, -0.1846), (-0.0, 1.0, 0.0, 8.568e-08), (-0.0, -0.0, 1.0, -1.638), (-0.0, 0.0, -0.0, 1.0)))
ob_cube_006.location = (0.1846, -0.02837, 0.946)
ob_cube_006.rotation_euler = (-0.08064, -1.789e-17, 7.215e-19)
ob_cube_007.location = (0.3592, 0.06365, 1.238)
ob_cube_007.rotation_euler = (1.2e-08, -0.4077, -5.803e-08)
ob_thigh.location = (1.169, -5.844e-08, 1.465)
ob_thigh_001.location = (0.1773, -0.01116, 0.5339)
ob_thigh_001.rotation_euler = (-0.04789, -1.063e-17, 2.546e-19)
ob_shintoheel.location = (0.1773, -0.01116, -0.1963)
ob_shintoheel.rotation_euler = (0.03993, 8.865e-18, 1.77e-19)
ob_cube_008.location = (0.1773, -0.09183, 0.1888)
ob_foot.location = (0.9841, -3.009e-08, 1.224)
ob_foot.rotation_euler = (1.177e-08, -0.4041, -5.746e-08)
ob_foot_001.location = (0.1773, -0.1736, -0.5203)
ob_foot_001.rotation_euler = (1.571, -2.199e-16, 2.526e-16)
ob_cube_009.location = (0.1393, -0.3539, -0.5525)
ob_cube_010.location = (0.1393, -0.4014, -0.5549)
ob_cube_010.rotation_euler = (0.09803, 2.173e-17, 1.066e-18)
ob_cube_011.location = (0.1642, -0.3494, -0.5549)
ob_cube_012.location = (0.1642, -0.3981, -0.5573)
ob_cube_012.rotation_euler = (0.09803, 2.173e-17, 1.066e-18)
ob_cube_017.location = (0.2234, -0.3165, -0.5549)
ob_cube_017.rotation_euler = (0.0, -0.0, -0.04049)
ob_cube_018.location = (0.2215, -0.3652, -0.5573)
ob_cube_018.rotation_euler = (0.09803, 2.173e-17, -0.04049)
ob_cube_013.location = (0.1842, -0.3415, -0.5549)
ob_cube_014.location = (0.1842, -0.3902, -0.5573)
ob_cube_014.rotation_euler = (0.09803, 2.173e-17, 1.066e-18)
ob_cube_015.location = (0.205, -0.3354, -0.5549)
ob_cube_016.location = (0.205, -0.3841, -0.5573)
ob_cube_016.rotation_euler = (0.09803, 2.173e-17, 1.066e-18)
ob_palm.location = (0.5873, -0.0502, 0.6564)
ob_finger.location = (0.5869, 4.304e-08, 0.6958)
ob_palm_001.location = (0.5873, -0.0502, 0.4133)
ob_finger_001.location = (0.5869, 4.304e-08, 0.4647)
ob_finger_002.location = (0.5504, 4.304e-08, 0.7312)
ob_finger_003.location = (0.602, 4.321e-08, 0.7298)
ob_finger_003.rotation_euler = (7.033e-10, 0.1021, 1.377e-08)
ob_finger_004.location = (0.6369, 4.388e-08, 0.7249)
ob_finger_004.rotation_euler = (1.599e-09, 0.1535, 2.079e-08)
ob_finger_004.scale = (1.0, 1.0, 0.9328)
ob_finger_005.location = (0.6896, -0.09748, 0.6562)
ob_finger_005.scale = (0.9513, 0.9513, 0.9513)
ob_finger_006.location = (0.7325, -0.09748, 0.6551)
ob_finger_006.rotation_euler = (7.033e-10, 0.1021, 1.377e-08)
ob_finger_006.scale = (0.9513, 0.9513, 0.9513)
ob_finger_007.location = (0.7595, -0.09748, 0.6507)
ob_finger_007.rotation_euler = (3.082e-09, 0.2122, 2.894e-08)
ob_finger_007.scale = (0.9513, 0.9513, 0.8874)
ob_finger_008.location = (0.6905, -0.06024, 0.655)
ob_finger_008.scale = (0.9513, 0.9513, 0.9513)
ob_finger_009.location = (0.7334, -0.06024, 0.6539)
ob_finger_009.rotation_euler = (7.033e-10, 0.1021, 1.377e-08)
ob_finger_009.scale = (0.9513, 0.9513, 0.9513)
ob_finger_010.location = (0.7604, -0.06024, 0.6494)
ob_finger_010.rotation_euler = (3.082e-09, 0.2122, 2.894e-08)
ob_finger_010.scale = (0.9513, 0.9513, 0.8874)
ob_finger_011.location = (0.6879, -0.02592, 0.6492)
ob_finger_011.scale = (0.9513, 0.9513, 0.9513)
ob_finger_012.location = (0.7307, -0.02592, 0.6481)
ob_finger_012.rotation_euler = (7.033e-10, 0.1021, 1.377e-08)
ob_finger_012.scale = (0.9513, 0.9513, 0.9513)
ob_finger_013.location = (0.7577, -0.02592, 0.6437)
ob_finger_013.rotation_euler = (3.082e-09, 0.2122, 2.894e-08)
ob_finger_013.scale = (0.9513, 0.9513, 0.8874)
ob_finger_014.location = (0.6728, 0.006653, 0.6457)
ob_finger_014.scale = (0.9513, 0.9513, 0.9513)
ob_finger_015.location = (0.7156, 0.006653, 0.6446)
ob_finger_015.rotation_euler = (7.033e-10, 0.1021, 1.377e-08)
ob_finger_015.scale = (0.9513, 0.9513, 0.9513)
ob_finger_016.location = (0.7426, 0.006653, 0.6401)
ob_finger_016.rotation_euler = (3.082e-09, 0.2122, 2.894e-08)
ob_finger_016.scale = (0.9513, 0.9513, 0.8874)

# ---- collection membership
col_collection.objects.link(ob_cube)
col_collection.objects.link(ob_cube_001)
col_collection.objects.link(ob_cube_002)
col_collection.objects.link(ob_cube_003)
col_collection.objects.link(ob_cube_004)
col_collection.objects.link(ob_cube_005)
col_collection.objects.link(ob_cube_006)
col_collection.objects.link(ob_cube_007)
col_collection.objects.link(ob_thigh)
col_collection.objects.link(ob_thigh_001)
col_collection.objects.link(ob_shintoheel)
col_collection.objects.link(ob_cube_008)
col_collection.objects.link(ob_foot)
col_collection.objects.link(ob_foot_001)
col_collection.objects.link(ob_cube_009)
col_collection.objects.link(ob_cube_010)
col_collection.objects.link(ob_cube_011)
col_collection.objects.link(ob_cube_012)
col_collection.objects.link(ob_cube_017)
col_collection.objects.link(ob_cube_018)
col_collection.objects.link(ob_cube_013)
col_collection.objects.link(ob_cube_014)
col_collection.objects.link(ob_cube_015)
col_collection.objects.link(ob_cube_016)
col_collection.objects.link(ob_palm)
col_collection.objects.link(ob_finger)
col_collection.objects.link(ob_palm_001)
col_collection.objects.link(ob_finger_001)
col_collection.objects.link(ob_finger_002)
col_collection.objects.link(ob_finger_003)
col_collection.objects.link(ob_finger_004)
col_collection.objects.link(ob_finger_005)
col_collection.objects.link(ob_finger_006)
col_collection.objects.link(ob_finger_007)
col_collection.objects.link(ob_finger_008)
col_collection.objects.link(ob_finger_009)
col_collection.objects.link(ob_finger_010)
col_collection.objects.link(ob_finger_011)
col_collection.objects.link(ob_finger_012)
col_collection.objects.link(ob_finger_013)
col_collection.objects.link(ob_finger_014)
col_collection.objects.link(ob_finger_015)
col_collection.objects.link(ob_finger_016)

# ---- scene / render settings (as saved in the file)
scene.frame_start = 1; scene.frame_end = 250; scene.frame_set(1)
scene.render.engine = 'BLENDER_EEVEE_NEXT'
scene.render.bake_bias = 0.0
scene.render.bake_samples = 0
scene.cycles.sampling_pattern = 'TABULATED_SOBOL'
scene.eevee.use_volume_custom_range = False
bpy.context.view_layer.update()

# ---- added for rendering (the .blend has no active camera and no usable light): camera, sun
cam_auto = bpy.data.cameras.new('AutoCamera')
cam_auto.lens = 50.0
cam_auto.sensor_width = 36.0
cam_auto.clip_end = 1000.0
ob_auto_camera = bpy.data.objects.new('AutoCamera', cam_auto)
scene.collection.objects.link(ob_auto_camera)
ob_auto_camera.location = (4.11111, -5.9636, 4.68432)
ob_auto_camera.rotation_euler = (1.09748, -7.21219e-08, 0.694738)
scene.camera = ob_auto_camera
light_auto_sun = bpy.data.lights.new('AutoSun', 'SUN')
light_auto_sun.energy = 3.0
light_auto_sun.angle = 0.0523599
ob_auto_sun = bpy.data.objects.new('AutoSun', light_auto_sun)
scene.collection.objects.link(ob_auto_sun)
ob_auto_sun.rotation_euler = (0.872665, 0.174533, 0.523599)
bpy.context.view_layer.update()
